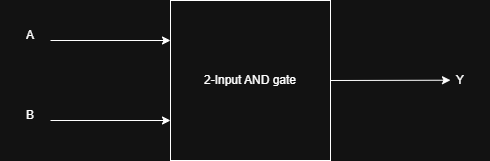

The diagram above was exported from draw.io. Its source (the exported page's mxGraphModel, read from the mxfile embedded in the PNG):
<mxGraphModel dx="692" dy="547" grid="1" gridSize="10" guides="1" tooltips="1" connect="1" arrows="1" fold="1" page="1" pageScale="1" pageWidth="850" pageHeight="1100" math="0" shadow="0">
  <root>
    <mxCell id="0" />
    <mxCell id="1" parent="0" />
    <mxCell id="r6AYD8CdgSN5hhNtI5n1-1" edge="1" parent="1" style="endArrow=classic;html=1;rounded=0;" value="">
      <mxGeometry height="50" relative="1" width="50" as="geometry">
        <mxPoint x="160" y="200" as="sourcePoint" />
        <mxPoint x="280" y="200" as="targetPoint" />
      </mxGeometry>
    </mxCell>
    <mxCell id="r6AYD8CdgSN5hhNtI5n1-2" edge="1" parent="1" style="endArrow=classic;html=1;rounded=0;" value="">
      <mxGeometry height="50" relative="1" width="50" as="geometry">
        <mxPoint x="160" y="280" as="sourcePoint" />
        <mxPoint x="280" y="280" as="targetPoint" />
      </mxGeometry>
    </mxCell>
    <mxCell id="r6AYD8CdgSN5hhNtI5n1-7" parent="1" style="whiteSpace=wrap;html=1;aspect=fixed;" value="2-Input AND gate" vertex="1">
      <mxGeometry height="160" width="160" x="280" y="160" as="geometry" />
    </mxCell>
    <mxCell id="r6AYD8CdgSN5hhNtI5n1-8" edge="1" parent="1" source="r6AYD8CdgSN5hhNtI5n1-7" style="endArrow=classic;html=1;rounded=0;exitX=1;exitY=0.5;exitDx=0;exitDy=0;" value="">
      <mxGeometry height="50" relative="1" width="50" as="geometry">
        <mxPoint x="459.9999999999999" y="239.71" as="sourcePoint" />
        <mxPoint x="560" y="239.71" as="targetPoint" />
      </mxGeometry>
    </mxCell>
    <mxCell id="r6AYD8CdgSN5hhNtI5n1-10" parent="1" style="text;html=1;whiteSpace=wrap;strokeColor=none;fillColor=none;align=center;verticalAlign=middle;rounded=0;" value="A" vertex="1">
      <mxGeometry height="10" width="60" x="110" y="190" as="geometry" />
    </mxCell>
    <mxCell id="r6AYD8CdgSN5hhNtI5n1-16" parent="1" style="text;html=1;whiteSpace=wrap;strokeColor=none;fillColor=none;align=center;verticalAlign=middle;rounded=0;" value="Y" vertex="1">
      <mxGeometry height="30" width="60" x="540" y="225" as="geometry" />
    </mxCell>
    <mxCell id="r6AYD8CdgSN5hhNtI5n1-21" parent="1" style="text;html=1;whiteSpace=wrap;strokeColor=none;fillColor=none;align=center;verticalAlign=middle;rounded=0;" value="B" vertex="1">
      <mxGeometry height="30" width="60" x="110" y="260" as="geometry" />
    </mxCell>
  </root>
</mxGraphModel>